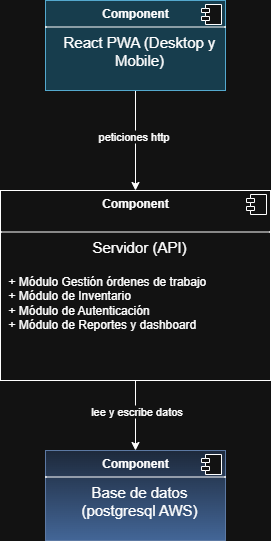

The diagram above was exported from draw.io. Its source (the exported page's mxGraphModel, read from the mxfile embedded in the PNG):
<mxGraphModel dx="1381" dy="757" grid="1" gridSize="10" guides="1" tooltips="1" connect="1" arrows="1" fold="1" page="1" pageScale="1" pageWidth="827" pageHeight="1169" math="0" shadow="0">
  <root>
    <mxCell id="0" />
    <mxCell id="1" parent="0" />
    <mxCell id="CJur2E1eKTRctX3J5pN5-24" value="" style="edgeStyle=orthogonalEdgeStyle;rounded=0;orthogonalLoop=1;jettySize=auto;html=1;" edge="1" parent="1" source="YCivXK51abvLyyO_GKRv-1" target="CJur2E1eKTRctX3J5pN5-22">
      <mxGeometry relative="1" as="geometry" />
    </mxCell>
    <mxCell id="CJur2E1eKTRctX3J5pN5-25" value="peticiones http" style="edgeLabel;html=1;align=center;verticalAlign=middle;resizable=0;points=[];" vertex="1" connectable="0" parent="CJur2E1eKTRctX3J5pN5-24">
      <mxGeometry x="-0.1" y="-3" relative="1" as="geometry">
        <mxPoint as="offset" />
      </mxGeometry>
    </mxCell>
    <mxCell id="YCivXK51abvLyyO_GKRv-1" value="&lt;p style=&quot;margin:0px;margin-top:6px;text-align:center;&quot;&gt;&lt;b&gt;Component&lt;/b&gt;&lt;/p&gt;&lt;hr size=&quot;1&quot; style=&quot;border-style:solid;&quot;&gt;&lt;p style=&quot;text-align: center; margin: 0px 0px 0px 8px;&quot;&gt;&lt;font style=&quot;font-size: 15px;&quot;&gt;React PWA (Desktop y Mobile)&lt;/font&gt;&lt;/p&gt;" style="align=left;overflow=fill;html=1;dropTarget=0;whiteSpace=wrap;fillColor=#b1ddf0;strokeColor=#10739e;" parent="1" vertex="1">
      <mxGeometry x="324" y="240" width="180" height="90" as="geometry" />
    </mxCell>
    <mxCell id="YCivXK51abvLyyO_GKRv-2" value="" style="shape=component;jettyWidth=8;jettyHeight=4;" parent="YCivXK51abvLyyO_GKRv-1" vertex="1">
      <mxGeometry x="1" width="20" height="20" relative="1" as="geometry">
        <mxPoint x="-24" y="4" as="offset" />
      </mxGeometry>
    </mxCell>
    <mxCell id="YCivXK51abvLyyO_GKRv-5" value="&lt;p style=&quot;margin:0px;margin-top:6px;text-align:center;&quot;&gt;&lt;b&gt;Component&lt;/b&gt;&lt;/p&gt;&lt;hr size=&quot;1&quot; style=&quot;border-style:solid;&quot;&gt;&lt;p style=&quot;text-align: center; margin: 0px 0px 0px 8px;&quot;&gt;&lt;font style=&quot;font-size: 15px;&quot;&gt;Base de datos (postgresql AWS)&lt;/font&gt;&lt;/p&gt;" style="align=left;overflow=fill;html=1;dropTarget=0;whiteSpace=wrap;fillColor=#dae8fc;gradientColor=#7ea6e0;strokeColor=#6c8ebf;" parent="1" vertex="1">
      <mxGeometry x="324" y="690" width="180" height="90" as="geometry" />
    </mxCell>
    <mxCell id="YCivXK51abvLyyO_GKRv-6" value="" style="shape=component;jettyWidth=8;jettyHeight=4;" parent="YCivXK51abvLyyO_GKRv-5" vertex="1">
      <mxGeometry x="1" width="20" height="20" relative="1" as="geometry">
        <mxPoint x="-24" y="4" as="offset" />
      </mxGeometry>
    </mxCell>
    <mxCell id="CJur2E1eKTRctX3J5pN5-26" value="" style="edgeStyle=orthogonalEdgeStyle;rounded=0;orthogonalLoop=1;jettySize=auto;html=1;" edge="1" parent="1" source="CJur2E1eKTRctX3J5pN5-22" target="YCivXK51abvLyyO_GKRv-5">
      <mxGeometry relative="1" as="geometry" />
    </mxCell>
    <mxCell id="CJur2E1eKTRctX3J5pN5-27" value="lee y escribe datos" style="edgeLabel;html=1;align=center;verticalAlign=middle;resizable=0;points=[];" vertex="1" connectable="0" parent="CJur2E1eKTRctX3J5pN5-26">
      <mxGeometry x="-0.56" y="2" relative="1" as="geometry">
        <mxPoint x="-2" y="15" as="offset" />
      </mxGeometry>
    </mxCell>
    <mxCell id="CJur2E1eKTRctX3J5pN5-22" value="&lt;p style=&quot;margin:0px;margin-top:6px;text-align:center;&quot;&gt;&lt;b&gt;Component&lt;/b&gt;&lt;/p&gt;&lt;p style=&quot;margin:0px;margin-left:8px;&quot;&gt;&lt;br&gt;&lt;/p&gt;&lt;hr style=&quot;border-style: solid;&quot; size=&quot;1&quot;&gt;&lt;p style=&quot;text-align: center; margin: 0px 0px 0px 8px;&quot;&gt;&lt;font style=&quot;font-size: 15px;&quot;&gt;Servidor (API)&lt;/font&gt;&lt;/p&gt;&lt;p style=&quot;text-align: center; margin: 0px 0px 0px 8px;&quot;&gt;&lt;font style=&quot;font-size: 15px;&quot;&gt;&lt;br&gt;&lt;/font&gt;&lt;/p&gt;&lt;p style=&quot;margin:0px;margin-left:8px;&quot;&gt;+ Módulo Gestión órdenes de trabajo&lt;/p&gt;&lt;p style=&quot;margin:0px;margin-left:8px;&quot;&gt;+ Módulo de Inventario&lt;/p&gt;&lt;p style=&quot;margin:0px;margin-left:8px;&quot;&gt;+ Módulo de Autenticación&lt;/p&gt;&lt;p style=&quot;margin:0px;margin-left:8px;&quot;&gt;+ Módulo de Reportes y dashboard&lt;/p&gt;" style="align=left;overflow=fill;html=1;dropTarget=0;whiteSpace=wrap;" vertex="1" parent="1">
      <mxGeometry x="279" y="430" width="270" height="190" as="geometry" />
    </mxCell>
    <mxCell id="CJur2E1eKTRctX3J5pN5-23" value="" style="shape=component;jettyWidth=8;jettyHeight=4;" vertex="1" parent="CJur2E1eKTRctX3J5pN5-22">
      <mxGeometry x="1" width="20" height="20" relative="1" as="geometry">
        <mxPoint x="-24" y="4" as="offset" />
      </mxGeometry>
    </mxCell>
  </root>
</mxGraphModel>